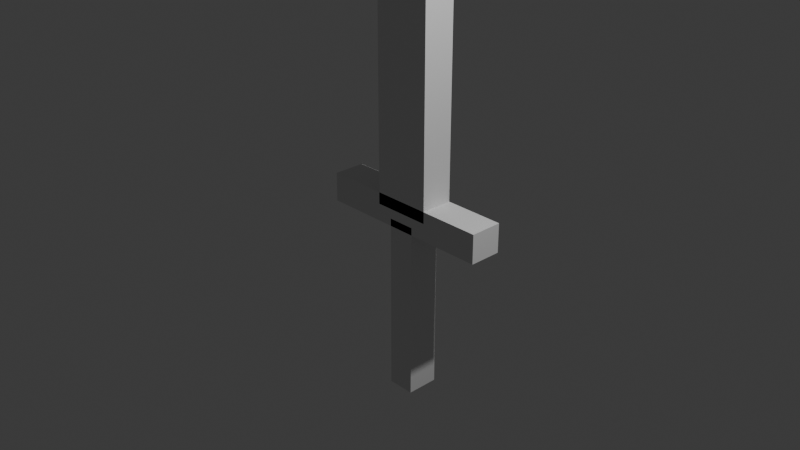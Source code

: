 # Source: sword.blend  (saved by Blender 4.2.66; exported with 4.5.12 LTS)
import bpy
from mathutils import Matrix  # noqa: F401  (used for matrix-valued properties, if any)

bpy.ops.wm.read_factory_settings(use_empty=True)
scene = bpy.context.scene
scene.name = 'Scene'

# ---- collections
col_collection = bpy.data.collections.new('Collection'); scene.collection.children.link(col_collection)

# ---- materials (node trees are filled in below, after node groups)
mat_material = bpy.data.materials.new('Material')
mat_material.alpha_threshold = 0.0
mat_material.roughness = 0.5
mat_material.line_color = (0.0, 0.0, 0.0, 1.0)

# ---- material node trees
mat_material.use_nodes = True; mat_material.node_tree.nodes.clear()
_N = mat_material.node_tree.nodes; _L = mat_material.node_tree.links
n0 = _N.new('ShaderNodeOutputMaterial'); n0.name = 'Material Output'; n0.location = (300, 300)
n1 = _N.new('ShaderNodeBsdfPrincipled'); n1.name = 'Principled BSDF'; n1.location = (10, 300)
n1.inputs[3].default_value = 1.45
_L.new(n1.outputs[0], n0.inputs[0])
n0.is_active_output = True

# ---- world
world_world = bpy.data.worlds.new('World'); scene.world = world_world
world_world.use_nodes = True; world_world.node_tree.nodes.clear()
_N = world_world.node_tree.nodes; _L = world_world.node_tree.links
n0 = _N.new('ShaderNodeOutputWorld'); n0.name = 'World Output'; n0.location = (300, 300)
n1 = _N.new('ShaderNodeBackground'); n1.name = 'Background'; n1.location = (10, 300)
n1.inputs[0].default_value = (0.05088, 0.05088, 0.05088, 1.0)
_L.new(n1.outputs[0], n0.inputs[0])
n0.is_active_output = True
world_world.color = (0.05088, 0.05088, 0.05088)
world_world.sun_shadow_jitter_overblur = 0.0

# ---- cameras
cam_camera = bpy.data.cameras.new('Camera')
cam_camera.clip_end = 100.0
cam_camera.ortho_scale = 7.314

# ---- lights
light_light = bpy.data.lights.new('Light', 'POINT')
light_light.energy = 1000.0
light_light.shadow_soft_size = 0.1

# ---- meshes
me_cube = bpy.data.meshes.new('Cube')
me_cube.from_pydata([(0.01435, 1.0, 2.14), (0.3246, 1.0, -2.14), (0.01435, -1.0, 2.14), (0.3246, -1.0, -2.14), (-0.01435, 1.0, 2.14), (-0.3246, 1.0, -2.14), (-0.01435, -1.0, 2.14), (-0.3246, -1.0, -2.14), (0.3246, 1.0, 1.666), (-0.3246, -1.0, 1.666), (0.3246, -1.0, 1.666), (-0.3246, 1.0, 1.666)], [], [(0, 4, 6, 2), (10, 2, 6, 9), (9, 6, 4, 11), (5, 1, 3, 7), (8, 0, 2, 10), (11, 4, 0, 8), (5, 11, 8, 1), (1, 8, 10, 3), (7, 9, 11, 5), (3, 10, 9, 7)])
_uv = me_cube.uv_layers.new(name='UVMap')
_uv.uv.foreach_set('vector', [0.625, 0.5, 0.875, 0.5, 0.875, 0.75, 0.625, 0.75, 0.5973, 0.75, 0.625, 0.75, 0.625, 1.0, 0.5973, 1.0, 0.5973, 0.0, 0.625, 0.0, 0.625, 0.25, 0.5973, 0.25, 0.125, 0.5, 0.375, 0.5, 0.375, 0.75, 0.125, 0.75, 0.5973, 0.5, 0.625, 0.5, 0.625, 0.75, 0.5973, 0.75, 0.5973, 0.25, 0.625, 0.25, 0.625, 0.5, 0.5973, 0.5, 0.375, 0.25, 0.5973, 0.25, 0.5973, 0.5, 0.375, 0.5, 0.375, 0.5, 0.5973, 0.5, 0.5973, 0.75, 0.375, 0.75, 0.375, 0.0, 0.5973, 0.0, 0.5973, 0.25, 0.375, 0.25, 0.375, 0.75, 0.5973, 0.75, 0.5973, 1.0, 0.375, 1.0])
me_cube.materials.append(mat_material)
me_cube.use_mirror_vertex_groups = False
me_cube.update()
me_cube_001 = bpy.data.meshes.new('Cube.001')
me_cube_001.from_pydata([(-1.0, -1.0, -0.1612), (-1.0, -1.0, 0.1612), (-1.0, 1.0, -0.1612), (-1.0, 1.0, 0.1612), (1.0, -1.0, -0.1612), (1.0, -1.0, 0.1612), (1.0, 1.0, -0.1612), (1.0, 1.0, 0.1612)], [], [(0, 1, 3, 2), (2, 3, 7, 6), (6, 7, 5, 4), (4, 5, 1, 0), (2, 6, 4, 0), (7, 3, 1, 5)])
_uv = me_cube_001.uv_layers.new(name='UVMap')
_uv.uv.foreach_set('vector', [0.375, 0.0, 0.625, 0.0, 0.625, 0.25, 0.375, 0.25, 0.375, 0.25, 0.625, 0.25, 0.625, 0.5, 0.375, 0.5, 0.375, 0.5, 0.625, 0.5, 0.625, 0.75, 0.375, 0.75, 0.375, 0.75, 0.625, 0.75, 0.625, 1.0, 0.375, 1.0, 0.125, 0.5, 0.375, 0.5, 0.375, 0.75, 0.125, 0.75, 0.625, 0.5, 0.875, 0.5, 0.875, 0.75, 0.625, 0.75])
me_cube_001.update()
me_cube_002 = bpy.data.meshes.new('Cube.002')
me_cube_002.from_pydata([(-1.0, -1.0, -1.0), (-1.0, -1.0, 1.0), (-1.0, 1.0, -1.0), (-1.0, 1.0, 1.0), (1.0, -1.0, -1.0), (1.0, -1.0, 1.0), (1.0, 1.0, -1.0), (1.0, 1.0, 1.0)], [], [(0, 1, 3, 2), (2, 3, 7, 6), (6, 7, 5, 4), (4, 5, 1, 0), (2, 6, 4, 0), (7, 3, 1, 5)])
_uv = me_cube_002.uv_layers.new(name='UVMap')
_uv.uv.foreach_set('vector', [0.375, 0.0, 0.625, 0.0, 0.625, 0.25, 0.375, 0.25, 0.375, 0.25, 0.625, 0.25, 0.625, 0.5, 0.375, 0.5, 0.375, 0.5, 0.625, 0.5, 0.625, 0.75, 0.375, 0.75, 0.375, 0.75, 0.625, 0.75, 0.625, 1.0, 0.375, 1.0, 0.125, 0.5, 0.375, 0.5, 0.375, 0.75, 0.125, 0.75, 0.625, 0.5, 0.875, 0.5, 0.875, 0.75, 0.625, 0.75])
me_cube_002.update()

# ---- objects
ob_cube = bpy.data.objects.new('Cube', me_cube)
ob_light = bpy.data.objects.new('Light', light_light)
ob_camera = bpy.data.objects.new('Camera', cam_camera)
ob_cube_001 = bpy.data.objects.new('Cube.001', me_cube_001)
ob_cube_002 = bpy.data.objects.new('Cube.002', me_cube_002)

# ---- transforms, parenting, visibility, modifiers, constraints
ob_cube.location = (0.0, 0.206, 2.188)
ob_cube.scale = (1.0, 0.1804, 1.0)
ob_cube.lock_rotations_4d = False
ob_cube.empty_display_type = 'ARROWS'
ob_cube.lineart.crease_threshold = 0.0
ob_light.location = (4.076, 0.3874, 5.904)
ob_light.rotation_euler = (0.6503, 0.05522, 1.866)
ob_light.scale = (0.3425, 0.9805, 0.9767)
ob_light.lock_rotations_4d = False
ob_light.empty_display_type = 'ARROWS'
ob_light.color = (0.0, 0.0, 0.0, 0.0)
ob_light.lineart.crease_threshold = 0.0
ob_camera.location = (7.359, -6.926, 4.958)
ob_camera.rotation_euler = (1.109, 0.0, 0.8149)
ob_camera.lock_rotations_4d = False
ob_camera.empty_display_type = 'ARROWS'
ob_camera.color = (0.0, 0.0, 0.0, 0.0)
ob_camera.display_type = 'WIRE'
ob_camera.lineart.crease_threshold = 0.0
ob_cube_001.location = (0.0, 0.206, 0.01633)
ob_cube_001.scale = (1.0, 0.1804, 1.0)
ob_cube_002.location = (0.0, 0.206, -1.062)
ob_cube_002.scale = (0.1528, 0.1804, 1.0)

# ---- collection membership
col_collection.objects.link(ob_cube)
col_collection.objects.link(ob_light)
col_collection.objects.link(ob_camera)
col_collection.objects.link(ob_cube_001)
col_collection.objects.link(ob_cube_002)

# ---- scene / render settings (as saved in the file)
scene.camera = ob_camera
scene.frame_start = 1; scene.frame_end = 250; scene.frame_set(1)
scene.render.engine = 'BLENDER_EEVEE_NEXT'
bpy.context.view_layer.update()
